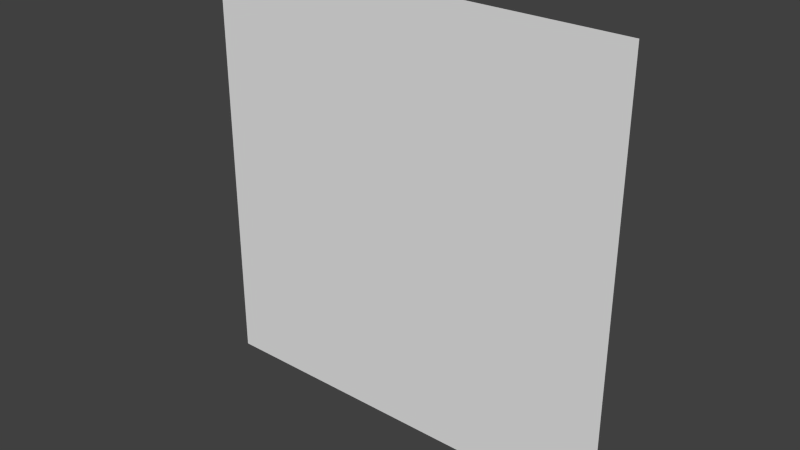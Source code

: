 # Source: plane.blend  (saved by Blender 2.67.0; exported with 4.5.12 LTS)
import bpy
from mathutils import Matrix  # noqa: F401  (used for matrix-valued properties, if any)

bpy.ops.wm.read_factory_settings(use_empty=True)
scene = bpy.context.scene
scene.name = 'Scene'

# ---- collections
col_collection_1 = bpy.data.collections.new('Collection 1'); scene.collection.children.link(col_collection_1)

# ---- materials (node trees are filled in below, after node groups)
mat_material = bpy.data.materials.new('material')
mat_material.alpha_threshold = 0.0
mat_material.use_transparent_shadow = False
mat_material.roughness = 0.5
mat_material.line_color = (0.0, 0.0, 0.0, 1.0)

# ---- material node trees

# ---- world
world_world = bpy.data.worlds.new('World'); scene.world = world_world
world_world.color = (0.05088, 0.05088, 0.05088)
world_world.use_sun_shadow = False
world_world.sun_shadow_jitter_overblur = 0.0
world_world.cycles.sampling_method = 'MANUAL'
world_world.cycles.sample_map_resolution = 256

# ---- meshes
me_plane = bpy.data.meshes.new('plane')
me_plane.from_pydata([(1.0, 6.398e-07, -1.0), (-1.0, 6.398e-07, -1.0), (1.0, -6.398e-07, 1.0), (-1.0, -6.398e-07, 1.0)], [], [(1, 0, 2, 3)])
_uv = me_plane.uv_layers.new(name='UV coord')
_uv.uv.foreach_set('vector', [0.0001001, 9.998e-05, 0.9999, 9.998e-05, 0.9999, 0.9999, 9.998e-05, 0.9999])
me_plane.materials.append(mat_material)
me_plane.use_remesh_preserve_volume = False
me_plane.use_remesh_preserve_attributes = False
me_plane.use_mirror_vertex_groups = False
me_plane.update()

# ---- objects
ob_plane = bpy.data.objects.new('plane', me_plane)

# ---- transforms, parenting, visibility, modifiers, constraints
ob_plane.location = (0.0, 0.0, 0.0)
ob_plane.lineart.crease_threshold = 0.0

# ---- collection membership
col_collection_1.objects.link(ob_plane)

# ---- scene / render settings (as saved in the file)
scene.frame_start = 1; scene.frame_end = 250; scene.frame_set(1)
scene.render.engine = 'BLENDER_EEVEE_NEXT'
scene.render.image_settings.color_mode = 'RGB'
scene.render.image_settings.compression = 90
scene.render.resolution_percentage = 50
scene.render.dither_intensity = 0.0
scene.cycles.use_denoising = False
scene.cycles.samples = 10
scene.cycles.sampling_pattern = 'TABULATED_SOBOL'
scene.cycles.light_sampling_threshold = 0.0
scene.cycles.use_adaptive_sampling = False
scene.cycles.use_light_tree = False
scene.cycles.blur_glossy = 0.0
scene.cycles.volume_bounces = 1
scene.cycles.pixel_filter_type = 'GAUSSIAN'
scene.cycles.sample_clamp_indirect = 0.0
scene.view_settings.view_transform = 'Standard'
bpy.context.view_layer.update()

# ---- added for rendering (the .blend has no active camera and no usable light): camera, sun
cam_auto = bpy.data.cameras.new('AutoCamera')
cam_auto.lens = 50.0
cam_auto.sensor_width = 36.0
cam_auto.clip_end = 1000.0
ob_auto_camera = bpy.data.objects.new('AutoCamera', cam_auto)
scene.collection.objects.link(ob_auto_camera)
ob_auto_camera.location = (2.61693, -3.14032, 2.09354)
ob_auto_camera.rotation_euler = (1.09748, -7.21219e-08, 0.694738)
scene.camera = ob_auto_camera
light_auto_sun = bpy.data.lights.new('AutoSun', 'SUN')
light_auto_sun.energy = 3.0
light_auto_sun.angle = 0.0523599
ob_auto_sun = bpy.data.objects.new('AutoSun', light_auto_sun)
scene.collection.objects.link(ob_auto_sun)
ob_auto_sun.rotation_euler = (0.872665, 0.174533, 0.523599)
bpy.context.view_layer.update()
